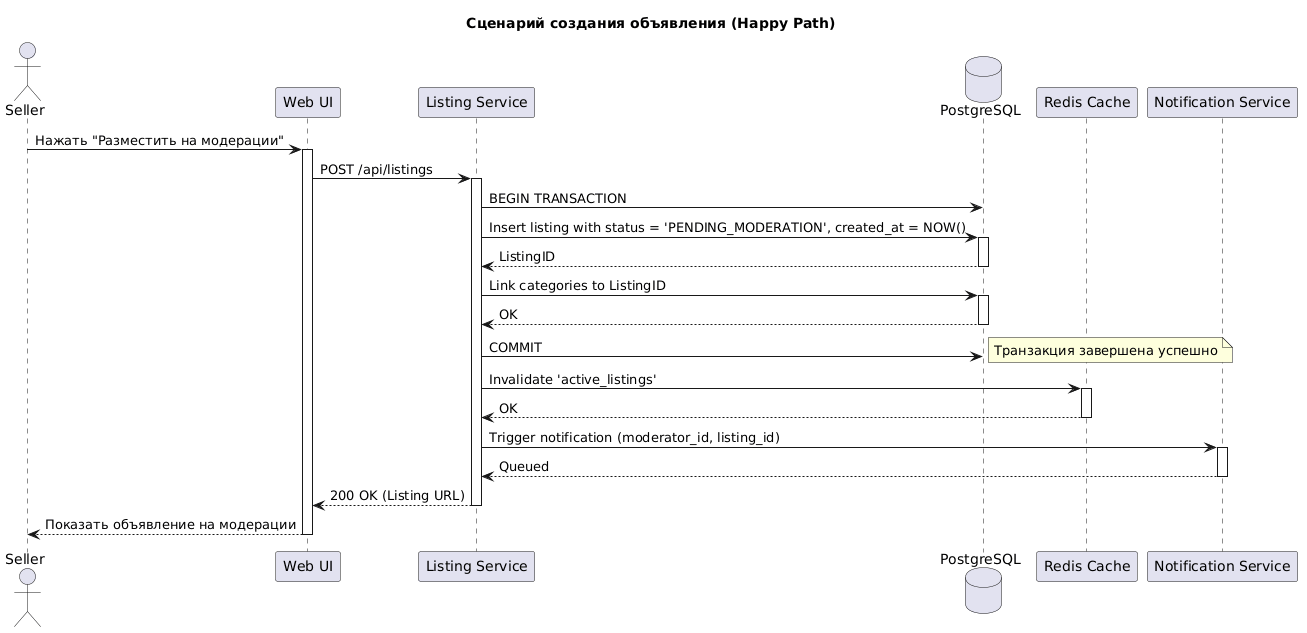

The diagram above was rendered by PlantUML. Its source (embedded in the PNG):
@startuml
title Сценарий создания объявления (Happy Path)

actor Seller
participant "Web UI" as UI
participant "Listing Service" as API
database "PostgreSQL" as DB
participant "Redis Cache" as Cache
participant "Notification Service" as Notify

Seller -> UI: Нажать "Разместить на модерации"
activate UI

UI -> API: POST /api/listings
activate API

API -> DB: BEGIN TRANSACTION
API -> DB: Insert listing with status = 'PENDING_MODERATION', created_at = NOW()
activate DB
DB --> API: ListingID
deactivate DB

API -> DB: Link categories to ListingID
activate DB
DB --> API: OK
deactivate DB

API -> DB: COMMIT
note right: Транзакция завершена успешно

API -> Cache: Invalidate 'active_listings'
activate Cache
Cache --> API: OK
deactivate Cache

API -> Notify: Trigger notification (moderator_id, listing_id)
activate Notify
Notify --> API: Queued
deactivate Notify

API --> UI: 200 OK (Listing URL)
deactivate API

UI --> Seller: Показать объявление на модерации
deactivate UI
@enduml